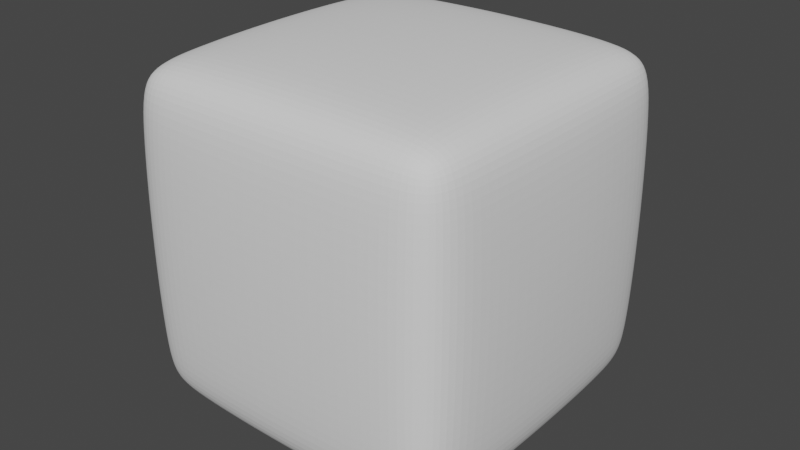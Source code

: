 # Source: minoCube.blend  (saved by Blender 3.3.6; exported with 4.5.12 LTS)
import bpy
from mathutils import Matrix  # noqa: F401  (used for matrix-valued properties, if any)

bpy.ops.wm.read_factory_settings(use_empty=True)
scene = bpy.context.scene
scene.name = 'Scene'

# ---- collections
col_collection = bpy.data.collections.new('Collection'); scene.collection.children.link(col_collection)

# ---- world
world_world = bpy.data.worlds.new('World'); scene.world = world_world
world_world.use_nodes = True; world_world.node_tree.nodes.clear()
_N = world_world.node_tree.nodes; _L = world_world.node_tree.links
n0 = _N.new('ShaderNodeOutputWorld'); n0.name = 'World Output'; n0.location = (300, 300)
n1 = _N.new('ShaderNodeBackground'); n1.name = 'Background'; n1.location = (10, 300)
n1.inputs[0].default_value = (0.05088, 0.05088, 0.05088, 1.0)
_L.new(n1.outputs[0], n0.inputs[0])
n0.is_active_output = True
world_world.color = (0.05088, 0.05088, 0.05088)
world_world.use_sun_shadow = False
world_world.sun_shadow_jitter_overblur = 0.0

# ---- meshes
me_cube_sub = bpy.data.meshes.new('cube_sub')
me_cube_sub.from_pydata([(-0.4066, -0.4066, -0.5), (-0.4066, -0.5, -0.4066), (-0.5, -0.4066, -0.4066), (-0.4066, -0.5, 0.4066), (-0.4066, -0.4066, 0.5), (-0.5, -0.4066, 0.4066), (-0.4066, 0.4066, -0.5), (-0.5, 0.4066, -0.4066), (-0.4066, 0.5, -0.4066), (-0.4066, 0.4066, 0.5), (-0.4066, 0.5, 0.4066), (-0.5, 0.4066, 0.4066), (0.4066, -0.4066, -0.5), (0.5, -0.4066, -0.4066), (0.4066, -0.5, -0.4066), (0.4066, -0.4066, 0.5), (0.4066, -0.5, 0.4066), (0.5, -0.4066, 0.4066), (0.4066, 0.4066, -0.5), (0.4066, 0.5, -0.4066), (0.5, 0.4066, -0.4066), (0.4066, 0.4066, 0.5), (0.5, 0.4066, 0.4066), (0.4066, 0.5, 0.4066)], [], [(14, 16, 3, 1), (20, 22, 17, 13), (21, 9, 4, 15), (2, 5, 11, 7), (8, 10, 23, 19), (0, 1, 2), (3, 4, 5), (6, 7, 8), (9, 10, 11), (12, 13, 14), (15, 16, 17), (18, 19, 20), (21, 22, 23), (6, 0, 2, 7), (1, 3, 5, 2), (4, 9, 11, 5), (10, 8, 7, 11), (18, 6, 8, 19), (9, 21, 23, 10), (22, 20, 19, 23), (12, 18, 20, 13), (21, 15, 17, 22), (16, 14, 13, 17), (0, 12, 14, 1), (15, 4, 3, 16), (6, 18, 12, 0)])
_uv = me_cube_sub.uv_layers.new(name='UVMap')
_uv.uv.foreach_set('vector', [0.3984, 0.7734, 0.6016, 0.7734, 0.6016, 0.9766, 0.3984, 0.9766, 0.3984, 0.5234, 0.6016, 0.5234, 0.6016, 0.7266, 0.3984, 0.7266, 0.6484, 0.5234, 0.8516, 0.5234, 0.8516, 0.7266, 0.6484, 0.7266, 0.3984, 0.02336, 0.6016, 0.02336, 0.6016, 0.2266, 0.3984, 0.2266, 0.3984, 0.2734, 0.6016, 0.2734, 0.6016, 0.4766, 0.3984, 0.4766, 0.1484, 0.7266, 0.1484, 0.75, 0.125, 0.7266, 0.6016, 0.0, 0.625, 0.02336, 0.6016, 0.02336, 0.1484, 0.5234, 0.125, 0.5234, 0.1484, 0.5, 0.625, 0.2266, 0.6016, 0.25, 0.6016, 0.2266, 0.3516, 0.7266, 0.375, 0.7266, 0.3516, 0.75, 0.625, 0.7734, 0.6016, 0.7734, 0.6016, 0.75, 0.3516, 0.5234, 0.3516, 0.5, 0.375, 0.5234, 0.625, 0.4766, 0.6016, 0.5, 0.6016, 0.4766, 0.1484, 0.5234, 0.1484, 0.7266, 0.125, 0.7266, 0.125, 0.5234, 0.3984, 0.0, 0.6016, 0.0, 0.6016, 0.02336, 0.3984, 0.02336, 0.625, 0.02336, 0.625, 0.2266, 0.6016, 0.2266, 0.6016, 0.02336, 0.6016, 0.2734, 0.3984, 0.2734, 0.3984, 0.2266, 0.6016, 0.2266, 0.3516, 0.5234, 0.1484, 0.5234, 0.1484, 0.5, 0.3516, 0.5, 0.625, 0.2734, 0.625, 0.4766, 0.6016, 0.4766, 0.6016, 0.2734, 0.6016, 0.5234, 0.3984, 0.5234, 0.3984, 0.4766, 0.6016, 0.4766, 0.3516, 0.7266, 0.3516, 0.5234, 0.3984, 0.5234, 0.3984, 0.7266, 0.6484, 0.5234, 0.6484, 0.7266, 0.6016, 0.7266, 0.6016, 0.5234, 0.6016, 0.7734, 0.3984, 0.7734, 0.3984, 0.7266, 0.6016, 0.7266, 0.1484, 0.7266, 0.3516, 0.7266, 0.3516, 0.75, 0.1484, 0.75, 0.625, 0.7734, 0.625, 0.9766, 0.6016, 0.9766, 0.6016, 0.7734, 0.1484, 0.5234, 0.3516, 0.5234, 0.3516, 0.7266, 0.1484, 0.7266])
me_cube_sub.update()

# ---- objects
ob_cube = bpy.data.objects.new('Cube', me_cube_sub)

# ---- transforms, parenting, visibility, modifiers, constraints
ob_cube.location = (0.0, 0.0, 0.0)
_m = ob_cube.modifiers.new('Subdivision', 'SUBSURF')
_m.levels = 4
_m.render_levels = 4

# ---- collection membership
col_collection.objects.link(ob_cube)

# ---- scene / render settings (as saved in the file)
scene.frame_start = 1; scene.frame_end = 250; scene.frame_set(1)
scene.render.engine = 'BLENDER_EEVEE_NEXT'
scene.cycles.sampling_pattern = 'TABULATED_SOBOL'
scene.cycles.use_light_tree = False
scene.view_settings.view_transform = 'Filmic'
bpy.context.view_layer.update()

# ---- added for rendering (the .blend has no active camera and no usable light): camera, sun
cam_auto = bpy.data.cameras.new('AutoCamera')
cam_auto.lens = 50.0
cam_auto.sensor_width = 36.0
cam_auto.clip_end = 1000.0
ob_auto_camera = bpy.data.objects.new('AutoCamera', cam_auto)
scene.collection.objects.link(ob_auto_camera)
ob_auto_camera.location = (1.60254, -1.92304, 1.28203)
ob_auto_camera.rotation_euler = (1.09748, -7.21219e-08, 0.694738)
scene.camera = ob_auto_camera
light_auto_sun = bpy.data.lights.new('AutoSun', 'SUN')
light_auto_sun.energy = 3.0
light_auto_sun.angle = 0.0523599
ob_auto_sun = bpy.data.objects.new('AutoSun', light_auto_sun)
scene.collection.objects.link(ob_auto_sun)
ob_auto_sun.rotation_euler = (0.872665, 0.174533, 0.523599)
bpy.context.view_layer.update()
